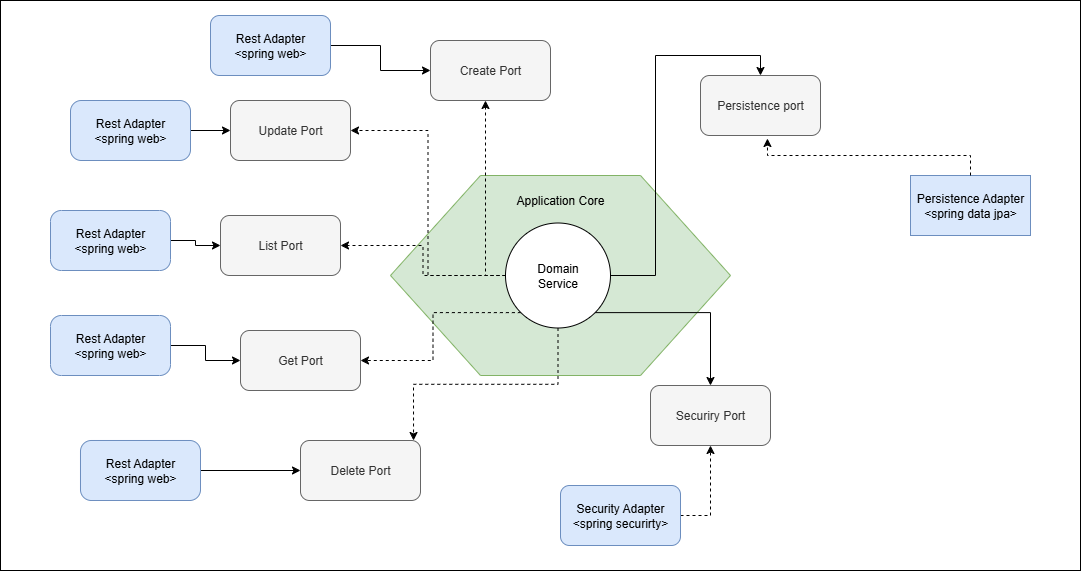

The diagram above was exported from draw.io. Its source (the exported page's mxGraphModel, read from the mxfile embedded in the PNG):
<mxGraphModel dx="1213" dy="657" grid="1" gridSize="10" guides="1" tooltips="1" connect="1" arrows="1" fold="1" page="1" pageScale="1" pageWidth="827" pageHeight="1169" math="0" shadow="0">
  <root>
    <mxCell id="0" />
    <mxCell id="1" parent="0" />
    <mxCell id="V9s48p-kC6YXO8hOQi-G-6" value="" style="rounded=0;whiteSpace=wrap;html=1;" parent="1" vertex="1">
      <mxGeometry x="30" y="40" width="1080" height="570" as="geometry" />
    </mxCell>
    <mxCell id="V9s48p-kC6YXO8hOQi-G-2" value="" style="shape=hexagon;perimeter=hexagonPerimeter2;whiteSpace=wrap;html=1;fixedSize=1;size=90;fillColor=#d5e8d4;strokeColor=#82b366;" parent="1" vertex="1">
      <mxGeometry x="420" y="215" width="340" height="200" as="geometry" />
    </mxCell>
    <mxCell id="V9s48p-kC6YXO8hOQi-G-16" style="edgeStyle=orthogonalEdgeStyle;rounded=0;orthogonalLoop=1;jettySize=auto;html=1;exitX=0;exitY=0.5;exitDx=0;exitDy=0;dashed=1;" parent="1" source="V9s48p-kC6YXO8hOQi-G-3" target="V9s48p-kC6YXO8hOQi-G-7" edge="1">
      <mxGeometry relative="1" as="geometry">
        <Array as="points">
          <mxPoint x="515" y="315" />
        </Array>
      </mxGeometry>
    </mxCell>
    <mxCell id="V9s48p-kC6YXO8hOQi-G-18" style="edgeStyle=orthogonalEdgeStyle;rounded=0;orthogonalLoop=1;jettySize=auto;html=1;exitX=1;exitY=0.5;exitDx=0;exitDy=0;entryX=0.5;entryY=0;entryDx=0;entryDy=0;" parent="1" source="V9s48p-kC6YXO8hOQi-G-3" target="V9s48p-kC6YXO8hOQi-G-8" edge="1">
      <mxGeometry relative="1" as="geometry" />
    </mxCell>
    <mxCell id="V9s48p-kC6YXO8hOQi-G-20" style="edgeStyle=orthogonalEdgeStyle;rounded=0;orthogonalLoop=1;jettySize=auto;html=1;exitX=1;exitY=1;exitDx=0;exitDy=0;" parent="1" source="V9s48p-kC6YXO8hOQi-G-3" target="V9s48p-kC6YXO8hOQi-G-19" edge="1">
      <mxGeometry relative="1" as="geometry" />
    </mxCell>
    <mxCell id="V9s48p-kC6YXO8hOQi-G-36" style="edgeStyle=orthogonalEdgeStyle;rounded=0;orthogonalLoop=1;jettySize=auto;html=1;exitX=0;exitY=0.5;exitDx=0;exitDy=0;entryX=1;entryY=0.5;entryDx=0;entryDy=0;dashed=1;" parent="1" source="V9s48p-kC6YXO8hOQi-G-3" target="V9s48p-kC6YXO8hOQi-G-23" edge="1">
      <mxGeometry relative="1" as="geometry" />
    </mxCell>
    <mxCell id="V9s48p-kC6YXO8hOQi-G-37" style="edgeStyle=orthogonalEdgeStyle;rounded=0;orthogonalLoop=1;jettySize=auto;html=1;exitX=0;exitY=0.5;exitDx=0;exitDy=0;entryX=1;entryY=0.5;entryDx=0;entryDy=0;dashed=1;" parent="1" source="V9s48p-kC6YXO8hOQi-G-3" target="V9s48p-kC6YXO8hOQi-G-24" edge="1">
      <mxGeometry relative="1" as="geometry" />
    </mxCell>
    <mxCell id="V9s48p-kC6YXO8hOQi-G-38" style="edgeStyle=orthogonalEdgeStyle;rounded=0;orthogonalLoop=1;jettySize=auto;html=1;exitX=0;exitY=1;exitDx=0;exitDy=0;entryX=1;entryY=0.5;entryDx=0;entryDy=0;dashed=1;" parent="1" source="V9s48p-kC6YXO8hOQi-G-3" target="V9s48p-kC6YXO8hOQi-G-25" edge="1">
      <mxGeometry relative="1" as="geometry" />
    </mxCell>
    <mxCell id="V9s48p-kC6YXO8hOQi-G-3" value="Domain&lt;br&gt;Service" style="ellipse;whiteSpace=wrap;html=1;aspect=fixed;" parent="1" vertex="1">
      <mxGeometry x="535" y="262.5" width="105" height="105" as="geometry" />
    </mxCell>
    <mxCell id="V9s48p-kC6YXO8hOQi-G-5" value="Application Core" style="text;html=1;align=center;verticalAlign=middle;whiteSpace=wrap;rounded=0;" parent="1" vertex="1">
      <mxGeometry x="535" y="225" width="110" height="30" as="geometry" />
    </mxCell>
    <mxCell id="V9s48p-kC6YXO8hOQi-G-7" value="Create Port" style="rounded=1;whiteSpace=wrap;html=1;fillColor=#f5f5f5;fontColor=#333333;strokeColor=#666666;" parent="1" vertex="1">
      <mxGeometry x="460" y="80" width="120" height="60" as="geometry" />
    </mxCell>
    <mxCell id="V9s48p-kC6YXO8hOQi-G-8" value="Persistence port" style="rounded=1;whiteSpace=wrap;html=1;fillColor=#f5f5f5;fontColor=#333333;strokeColor=#666666;" parent="1" vertex="1">
      <mxGeometry x="730" y="115" width="120" height="60" as="geometry" />
    </mxCell>
    <mxCell id="V9s48p-kC6YXO8hOQi-G-17" style="edgeStyle=orthogonalEdgeStyle;rounded=0;orthogonalLoop=1;jettySize=auto;html=1;exitX=1;exitY=0.5;exitDx=0;exitDy=0;" parent="1" source="V9s48p-kC6YXO8hOQi-G-10" target="V9s48p-kC6YXO8hOQi-G-7" edge="1">
      <mxGeometry relative="1" as="geometry" />
    </mxCell>
    <mxCell id="V9s48p-kC6YXO8hOQi-G-10" value="Rest Adapter&lt;br&gt;&amp;lt;spring web&amp;gt;" style="rounded=1;whiteSpace=wrap;html=1;fillColor=#dae8fc;strokeColor=#6c8ebf;" parent="1" vertex="1">
      <mxGeometry x="240" y="55" width="120" height="60" as="geometry" />
    </mxCell>
    <mxCell id="V9s48p-kC6YXO8hOQi-G-11" value="Persistence Adapter&lt;div&gt;&amp;lt;spring data jpa&amp;gt;&lt;/div&gt;" style="rounded=0;whiteSpace=wrap;html=1;fillColor=#dae8fc;strokeColor=#6c8ebf;" parent="1" vertex="1">
      <mxGeometry x="940" y="215" width="120" height="60" as="geometry" />
    </mxCell>
    <mxCell id="V9s48p-kC6YXO8hOQi-G-22" style="edgeStyle=orthogonalEdgeStyle;rounded=0;orthogonalLoop=1;jettySize=auto;html=1;exitX=1;exitY=0.5;exitDx=0;exitDy=0;entryX=0.5;entryY=1;entryDx=0;entryDy=0;dashed=1;" parent="1" source="V9s48p-kC6YXO8hOQi-G-12" target="V9s48p-kC6YXO8hOQi-G-19" edge="1">
      <mxGeometry relative="1" as="geometry" />
    </mxCell>
    <mxCell id="V9s48p-kC6YXO8hOQi-G-12" value="Security Adapter&lt;br&gt;&amp;lt;spring securirty&amp;gt;" style="rounded=1;whiteSpace=wrap;html=1;fillColor=#dae8fc;strokeColor=#6c8ebf;" parent="1" vertex="1">
      <mxGeometry x="590" y="525" width="120" height="60" as="geometry" />
    </mxCell>
    <mxCell id="V9s48p-kC6YXO8hOQi-G-19" value="Securiry Port" style="rounded=1;whiteSpace=wrap;html=1;fillColor=#f5f5f5;fontColor=#333333;strokeColor=#666666;" parent="1" vertex="1">
      <mxGeometry x="680" y="425" width="120" height="60" as="geometry" />
    </mxCell>
    <mxCell id="V9s48p-kC6YXO8hOQi-G-21" style="edgeStyle=orthogonalEdgeStyle;rounded=0;orthogonalLoop=1;jettySize=auto;html=1;exitX=0.5;exitY=0;exitDx=0;exitDy=0;entryX=0.558;entryY=1.05;entryDx=0;entryDy=0;entryPerimeter=0;dashed=1;" parent="1" source="V9s48p-kC6YXO8hOQi-G-11" target="V9s48p-kC6YXO8hOQi-G-8" edge="1">
      <mxGeometry relative="1" as="geometry" />
    </mxCell>
    <mxCell id="V9s48p-kC6YXO8hOQi-G-23" value="Update Port" style="rounded=1;whiteSpace=wrap;html=1;fillColor=#f5f5f5;fontColor=#333333;strokeColor=#666666;" parent="1" vertex="1">
      <mxGeometry x="260" y="140" width="120" height="60" as="geometry" />
    </mxCell>
    <mxCell id="V9s48p-kC6YXO8hOQi-G-24" value="List Port" style="rounded=1;whiteSpace=wrap;html=1;fillColor=#f5f5f5;fontColor=#333333;strokeColor=#666666;" parent="1" vertex="1">
      <mxGeometry x="250" y="255" width="120" height="60" as="geometry" />
    </mxCell>
    <mxCell id="V9s48p-kC6YXO8hOQi-G-25" value="Get Port" style="rounded=1;whiteSpace=wrap;html=1;fillColor=#f5f5f5;fontColor=#333333;strokeColor=#666666;" parent="1" vertex="1">
      <mxGeometry x="270" y="370" width="120" height="60" as="geometry" />
    </mxCell>
    <mxCell id="V9s48p-kC6YXO8hOQi-G-26" value="Delete Port" style="rounded=1;whiteSpace=wrap;html=1;fillColor=#f5f5f5;fontColor=#333333;strokeColor=#666666;" parent="1" vertex="1">
      <mxGeometry x="330" y="480" width="120" height="60" as="geometry" />
    </mxCell>
    <mxCell id="V9s48p-kC6YXO8hOQi-G-32" style="edgeStyle=orthogonalEdgeStyle;rounded=0;orthogonalLoop=1;jettySize=auto;html=1;exitX=1;exitY=0.5;exitDx=0;exitDy=0;entryX=0;entryY=0.5;entryDx=0;entryDy=0;" parent="1" source="V9s48p-kC6YXO8hOQi-G-28" target="V9s48p-kC6YXO8hOQi-G-23" edge="1">
      <mxGeometry relative="1" as="geometry" />
    </mxCell>
    <mxCell id="V9s48p-kC6YXO8hOQi-G-28" value="Rest Adapter&lt;br&gt;&amp;lt;spring web&amp;gt;" style="rounded=1;whiteSpace=wrap;html=1;arcSize=18;fillColor=#dae8fc;strokeColor=#6c8ebf;" parent="1" vertex="1">
      <mxGeometry x="100" y="140" width="120" height="60" as="geometry" />
    </mxCell>
    <mxCell id="V9s48p-kC6YXO8hOQi-G-33" style="edgeStyle=orthogonalEdgeStyle;rounded=0;orthogonalLoop=1;jettySize=auto;html=1;exitX=1;exitY=0.5;exitDx=0;exitDy=0;" parent="1" source="V9s48p-kC6YXO8hOQi-G-29" target="V9s48p-kC6YXO8hOQi-G-24" edge="1">
      <mxGeometry relative="1" as="geometry" />
    </mxCell>
    <mxCell id="V9s48p-kC6YXO8hOQi-G-29" value="Rest Adapter&lt;br&gt;&amp;lt;spring web&amp;gt;" style="rounded=1;whiteSpace=wrap;html=1;arcSize=18;fillColor=#dae8fc;strokeColor=#6c8ebf;" parent="1" vertex="1">
      <mxGeometry x="80" y="250" width="120" height="60" as="geometry" />
    </mxCell>
    <mxCell id="V9s48p-kC6YXO8hOQi-G-34" style="edgeStyle=orthogonalEdgeStyle;rounded=0;orthogonalLoop=1;jettySize=auto;html=1;exitX=1;exitY=0.5;exitDx=0;exitDy=0;" parent="1" source="V9s48p-kC6YXO8hOQi-G-30" target="V9s48p-kC6YXO8hOQi-G-25" edge="1">
      <mxGeometry relative="1" as="geometry" />
    </mxCell>
    <mxCell id="V9s48p-kC6YXO8hOQi-G-30" value="Rest Adapter&lt;br&gt;&amp;lt;spring web&amp;gt;" style="rounded=1;whiteSpace=wrap;html=1;arcSize=18;fillColor=#dae8fc;strokeColor=#6c8ebf;" parent="1" vertex="1">
      <mxGeometry x="80" y="355" width="120" height="60" as="geometry" />
    </mxCell>
    <mxCell id="V9s48p-kC6YXO8hOQi-G-35" style="edgeStyle=orthogonalEdgeStyle;rounded=0;orthogonalLoop=1;jettySize=auto;html=1;exitX=1;exitY=0.5;exitDx=0;exitDy=0;" parent="1" source="V9s48p-kC6YXO8hOQi-G-31" target="V9s48p-kC6YXO8hOQi-G-26" edge="1">
      <mxGeometry relative="1" as="geometry" />
    </mxCell>
    <mxCell id="V9s48p-kC6YXO8hOQi-G-31" value="Rest Adapter&lt;br&gt;&amp;lt;spring web&amp;gt;" style="rounded=1;whiteSpace=wrap;html=1;arcSize=18;fillColor=#dae8fc;strokeColor=#6c8ebf;" parent="1" vertex="1">
      <mxGeometry x="110" y="480" width="120" height="60" as="geometry" />
    </mxCell>
    <mxCell id="V9s48p-kC6YXO8hOQi-G-39" style="edgeStyle=orthogonalEdgeStyle;rounded=0;orthogonalLoop=1;jettySize=auto;html=1;exitX=0.5;exitY=1;exitDx=0;exitDy=0;entryX=0.942;entryY=0;entryDx=0;entryDy=0;entryPerimeter=0;dashed=1;" parent="1" source="V9s48p-kC6YXO8hOQi-G-3" target="V9s48p-kC6YXO8hOQi-G-26" edge="1">
      <mxGeometry relative="1" as="geometry" />
    </mxCell>
  </root>
</mxGraphModel>